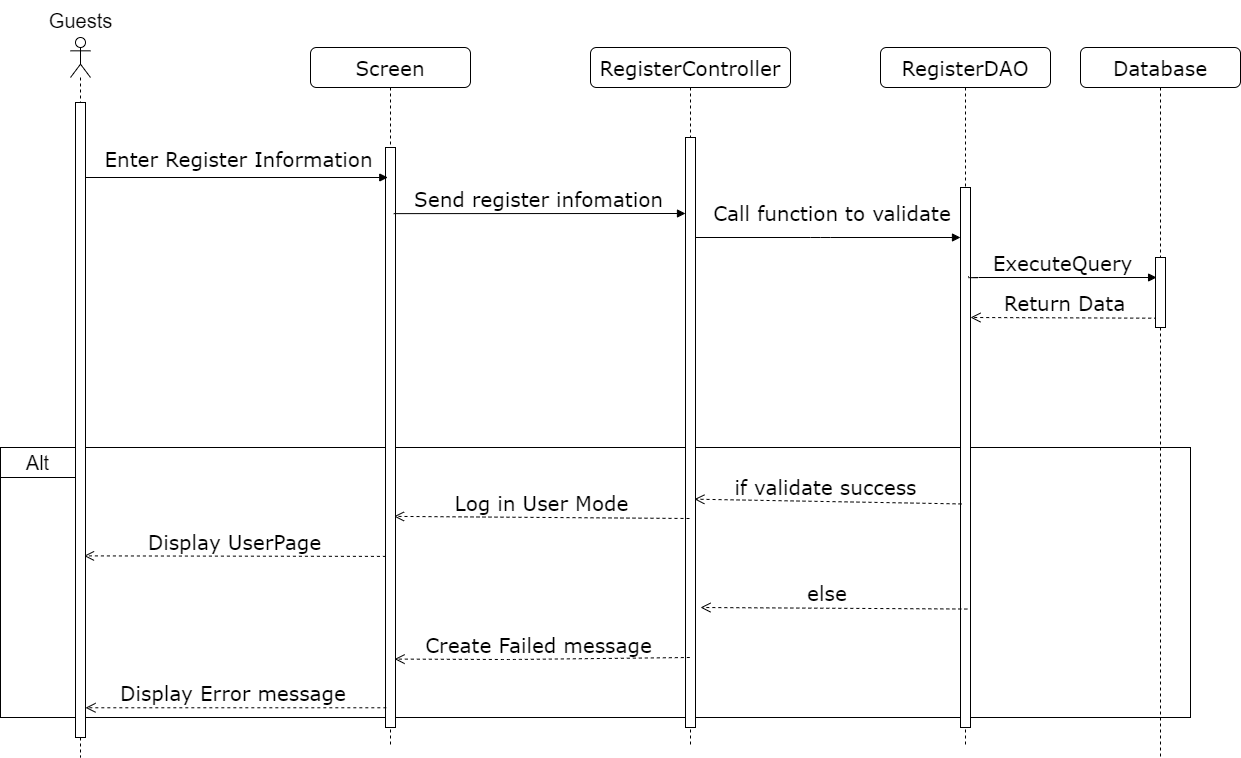

The diagram above was exported from draw.io. Its source (the exported page's mxGraphModel, read from the mxfile embedded in the PNG):
<mxGraphModel dx="2534" dy="699" grid="1" gridSize="10" guides="1" tooltips="1" connect="1" arrows="1" fold="1" page="1" pageScale="1" pageWidth="1100" pageHeight="850" background="none" math="0" shadow="0">
  <root>
    <mxCell id="0" />
    <mxCell id="1" parent="0" />
    <mxCell id="_xT-qRgu9dvWFgxGTndH-15" value="" style="rounded=0;whiteSpace=wrap;html=1;fontSize=20;" parent="1" vertex="1">
      <mxGeometry x="-120" y="480" width="1190" height="270" as="geometry" />
    </mxCell>
    <mxCell id="7baba1c4bc27f4b0-2" value="Screen" style="shape=umlLifeline;perimeter=lifelinePerimeter;whiteSpace=wrap;html=1;container=1;collapsible=0;recursiveResize=0;outlineConnect=0;rounded=1;shadow=0;comic=0;labelBackgroundColor=none;strokeWidth=1;fontFamily=Verdana;fontSize=20;align=center;" parent="1" vertex="1">
      <mxGeometry x="190" y="80" width="160" height="700" as="geometry" />
    </mxCell>
    <mxCell id="7baba1c4bc27f4b0-10" value="" style="html=1;points=[];perimeter=orthogonalPerimeter;rounded=0;shadow=0;comic=0;labelBackgroundColor=none;strokeWidth=1;fontFamily=Verdana;fontSize=20;align=center;" parent="7baba1c4bc27f4b0-2" vertex="1">
      <mxGeometry x="75" y="100" width="10" height="580" as="geometry" />
    </mxCell>
    <mxCell id="7baba1c4bc27f4b0-3" value="RegisterController" style="shape=umlLifeline;perimeter=lifelinePerimeter;whiteSpace=wrap;html=1;container=1;collapsible=0;recursiveResize=0;outlineConnect=0;rounded=1;shadow=0;comic=0;labelBackgroundColor=none;strokeWidth=1;fontFamily=Verdana;fontSize=20;align=center;" parent="1" vertex="1">
      <mxGeometry x="470" y="80" width="200" height="700" as="geometry" />
    </mxCell>
    <mxCell id="7baba1c4bc27f4b0-13" value="" style="html=1;points=[];perimeter=orthogonalPerimeter;rounded=0;shadow=0;comic=0;labelBackgroundColor=none;strokeWidth=1;fontFamily=Verdana;fontSize=20;align=center;" parent="7baba1c4bc27f4b0-3" vertex="1">
      <mxGeometry x="95" y="90" width="10" height="590" as="geometry" />
    </mxCell>
    <mxCell id="7baba1c4bc27f4b0-4" value="RegisterDAO" style="shape=umlLifeline;perimeter=lifelinePerimeter;whiteSpace=wrap;html=1;container=1;collapsible=0;recursiveResize=0;outlineConnect=0;rounded=1;shadow=0;comic=0;labelBackgroundColor=none;strokeWidth=1;fontFamily=Verdana;fontSize=20;align=center;" parent="1" vertex="1">
      <mxGeometry x="760" y="80" width="170" height="700" as="geometry" />
    </mxCell>
    <mxCell id="7baba1c4bc27f4b0-16" value="" style="html=1;points=[];perimeter=orthogonalPerimeter;rounded=0;shadow=0;comic=0;labelBackgroundColor=none;strokeWidth=1;fontFamily=Verdana;fontSize=20;align=center;" parent="7baba1c4bc27f4b0-4" vertex="1">
      <mxGeometry x="80" y="140" width="10" height="540" as="geometry" />
    </mxCell>
    <mxCell id="_xT-qRgu9dvWFgxGTndH-4" value="Return Data" style="html=1;verticalAlign=bottom;endArrow=open;dashed=1;endSize=8;labelBackgroundColor=none;fontFamily=Verdana;fontSize=20;exitX=0.171;exitY=0.867;exitDx=0;exitDy=0;exitPerimeter=0;" parent="7baba1c4bc27f4b0-4" source="7baba1c4bc27f4b0-19" edge="1">
      <mxGeometry relative="1" as="geometry">
        <mxPoint x="90" y="270" as="targetPoint" />
        <mxPoint x="230" y="270" as="sourcePoint" />
      </mxGeometry>
    </mxCell>
    <mxCell id="7baba1c4bc27f4b0-5" value="Database" style="shape=umlLifeline;perimeter=lifelinePerimeter;whiteSpace=wrap;html=1;container=1;collapsible=0;recursiveResize=0;outlineConnect=0;rounded=1;shadow=0;comic=0;labelBackgroundColor=none;strokeWidth=1;fontFamily=Verdana;fontSize=20;align=center;" parent="1" vertex="1">
      <mxGeometry x="960" y="80" width="160" height="710" as="geometry" />
    </mxCell>
    <mxCell id="7baba1c4bc27f4b0-19" value="" style="html=1;points=[];perimeter=orthogonalPerimeter;rounded=0;shadow=0;comic=0;labelBackgroundColor=none;strokeWidth=1;fontFamily=Verdana;fontSize=20;align=center;" parent="7baba1c4bc27f4b0-5" vertex="1">
      <mxGeometry x="75" y="210" width="10" height="70" as="geometry" />
    </mxCell>
    <mxCell id="7baba1c4bc27f4b0-17" value="Call function to validate&amp;nbsp;" style="html=1;verticalAlign=bottom;endArrow=block;labelBackgroundColor=none;fontFamily=Verdana;fontSize=20;edgeStyle=elbowEdgeStyle;elbow=horizontal;" parent="1" source="7baba1c4bc27f4b0-13" target="7baba1c4bc27f4b0-16" edge="1">
      <mxGeometry x="0.0566" y="10" relative="1" as="geometry">
        <mxPoint x="575" y="220" as="sourcePoint" />
        <Array as="points">
          <mxPoint x="700" y="270" />
          <mxPoint x="525" y="220" />
        </Array>
        <mxPoint as="offset" />
      </mxGeometry>
    </mxCell>
    <mxCell id="7baba1c4bc27f4b0-11" value="&lt;p style=&quot;line-height: 120%; font-size: 20px;&quot;&gt;Enter Register Information&lt;br style=&quot;font-size: 20px;&quot;&gt;&lt;br style=&quot;font-size: 20px;&quot;&gt;&lt;/p&gt;" style="html=1;verticalAlign=bottom;endArrow=block;labelBackgroundColor=none;fontFamily=Verdana;fontSize=20;edgeStyle=elbowEdgeStyle;elbow=vertical;labelPosition=center;verticalLabelPosition=top;align=center;entryX=0.229;entryY=0.051;entryDx=0;entryDy=0;entryPerimeter=0;" parent="1" source="7baba1c4bc27f4b0-9" target="7baba1c4bc27f4b0-10" edge="1">
      <mxGeometry x="0.0077" y="-40" relative="1" as="geometry">
        <mxPoint x="-30" y="210" as="sourcePoint" />
        <mxPoint x="260" y="210" as="targetPoint" />
        <Array as="points">
          <mxPoint x="62" y="210" />
        </Array>
        <mxPoint as="offset" />
      </mxGeometry>
    </mxCell>
    <mxCell id="_xT-qRgu9dvWFgxGTndH-16" value="Alt" style="rounded=0;whiteSpace=wrap;html=1;fontSize=20;" parent="1" vertex="1">
      <mxGeometry x="-120" y="480" width="75" height="30" as="geometry" />
    </mxCell>
    <mxCell id="_xT-qRgu9dvWFgxGTndH-5" value="if validate success" style="html=1;verticalAlign=bottom;endArrow=open;dashed=1;endSize=8;labelBackgroundColor=none;fontFamily=Verdana;fontSize=20;entryX=0.888;entryY=0.613;entryDx=0;entryDy=0;entryPerimeter=0;exitX=0.1;exitY=0.586;exitDx=0;exitDy=0;exitPerimeter=0;" parent="1" source="7baba1c4bc27f4b0-16" target="7baba1c4bc27f4b0-13" edge="1">
      <mxGeometry x="0.0183" relative="1" as="geometry">
        <mxPoint x="640" y="530" as="targetPoint" />
        <mxPoint x="825" y="530" as="sourcePoint" />
        <Array as="points" />
        <mxPoint as="offset" />
      </mxGeometry>
    </mxCell>
    <mxCell id="_xT-qRgu9dvWFgxGTndH-6" value="Log in User Mode" style="html=1;verticalAlign=bottom;endArrow=open;dashed=1;endSize=8;labelBackgroundColor=none;fontFamily=Verdana;fontSize=20;entryX=0.85;entryY=0.636;entryDx=0;entryDy=0;entryPerimeter=0;" parent="1" target="7baba1c4bc27f4b0-10" edge="1">
      <mxGeometry x="-0.0015" relative="1" as="geometry">
        <mxPoint x="335" y="551" as="targetPoint" />
        <mxPoint x="569" y="551" as="sourcePoint" />
        <mxPoint as="offset" />
      </mxGeometry>
    </mxCell>
    <mxCell id="_xT-qRgu9dvWFgxGTndH-7" value="Display UserPage" style="html=1;verticalAlign=bottom;endArrow=open;dashed=1;endSize=8;exitX=0.042;exitY=0.705;labelBackgroundColor=none;fontFamily=Verdana;fontSize=20;exitDx=0;exitDy=0;exitPerimeter=0;entryX=0.85;entryY=0.714;entryDx=0;entryDy=0;entryPerimeter=0;" parent="1" source="7baba1c4bc27f4b0-10" target="7baba1c4bc27f4b0-9" edge="1">
      <mxGeometry relative="1" as="geometry">
        <mxPoint x="142.5" y="590" as="targetPoint" />
        <mxPoint x="290" y="590" as="sourcePoint" />
      </mxGeometry>
    </mxCell>
    <mxCell id="_xT-qRgu9dvWFgxGTndH-24" value="Create Failed message" style="html=1;verticalAlign=bottom;endArrow=open;dashed=1;endSize=8;labelBackgroundColor=none;fontFamily=Verdana;fontSize=20;entryX=0.907;entryY=0.932;entryDx=0;entryDy=0;entryPerimeter=0;exitX=-0.067;exitY=0.922;exitDx=0;exitDy=0;exitPerimeter=0;" parent="1" edge="1">
      <mxGeometry x="0.0231" relative="1" as="geometry">
        <mxPoint x="274.07000000000016" y="691.5799999999999" as="targetPoint" />
        <mxPoint x="569.3299999999999" y="690" as="sourcePoint" />
        <Array as="points">
          <mxPoint x="390" y="692.02" />
        </Array>
        <mxPoint as="offset" />
      </mxGeometry>
    </mxCell>
    <mxCell id="_xT-qRgu9dvWFgxGTndH-25" value="Display Error message&amp;nbsp;" style="html=1;verticalAlign=bottom;endArrow=open;dashed=1;endSize=8;labelBackgroundColor=none;fontFamily=Verdana;fontSize=20;exitX=0.082;exitY=0.966;exitDx=0;exitDy=0;exitPerimeter=0;" parent="1" source="7baba1c4bc27f4b0-10" target="7baba1c4bc27f4b0-9" edge="1">
      <mxGeometry relative="1" as="geometry">
        <mxPoint x="-30" y="740" as="targetPoint" />
        <mxPoint x="310" y="741" as="sourcePoint" />
      </mxGeometry>
    </mxCell>
    <mxCell id="7baba1c4bc27f4b0-14" value="Send register infomation" style="html=1;verticalAlign=bottom;endArrow=block;labelBackgroundColor=none;fontFamily=Verdana;fontSize=20;edgeStyle=elbowEdgeStyle;elbow=vertical;exitX=0.82;exitY=0.114;exitDx=0;exitDy=0;exitPerimeter=0;" parent="1" source="7baba1c4bc27f4b0-10" target="7baba1c4bc27f4b0-13" edge="1">
      <mxGeometry x="-0.0082" relative="1" as="geometry">
        <mxPoint x="245" y="249.5" as="sourcePoint" />
        <mxPoint x="390" y="250" as="targetPoint" />
        <Array as="points" />
        <mxPoint as="offset" />
      </mxGeometry>
    </mxCell>
    <mxCell id="_xT-qRgu9dvWFgxGTndH-23" value="else&amp;nbsp;" style="html=1;verticalAlign=bottom;endArrow=open;dashed=1;endSize=8;exitX=0.183;exitY=0.901;labelBackgroundColor=none;fontFamily=Verdana;fontSize=20;exitDx=0;exitDy=0;exitPerimeter=0;" parent="1" edge="1">
      <mxGeometry x="0.0256" y="-1" relative="1" as="geometry">
        <mxPoint x="580" y="640" as="targetPoint" />
        <mxPoint x="846.8299999999999" y="641.54" as="sourcePoint" />
        <Array as="points" />
        <mxPoint as="offset" />
      </mxGeometry>
    </mxCell>
    <mxCell id="_xT-qRgu9dvWFgxGTndH-2" value="ExecuteQuery" style="html=1;verticalAlign=bottom;endArrow=block;labelBackgroundColor=none;fontFamily=Verdana;fontSize=20;edgeStyle=elbowEdgeStyle;elbow=vertical;exitX=0.8;exitY=0.164;exitDx=0;exitDy=0;exitPerimeter=0;entryX=0.109;entryY=0.277;entryDx=0;entryDy=0;entryPerimeter=0;" parent="1" source="7baba1c4bc27f4b0-16" target="7baba1c4bc27f4b0-19" edge="1">
      <mxGeometry relative="1" as="geometry">
        <mxPoint x="850" y="310" as="sourcePoint" />
        <Array as="points">
          <mxPoint x="935" y="310" />
          <mxPoint x="880" y="250" />
        </Array>
        <mxPoint x="1030" y="310" as="targetPoint" />
      </mxGeometry>
    </mxCell>
    <mxCell id="rIqmhhlc--Ir9jWnEo9O-1" value="" style="shape=umlLifeline;perimeter=lifelinePerimeter;whiteSpace=wrap;html=1;container=1;dropTarget=0;collapsible=0;recursiveResize=0;outlineConnect=0;portConstraint=eastwest;newEdgeStyle={&quot;edgeStyle&quot;:&quot;elbowEdgeStyle&quot;,&quot;elbow&quot;:&quot;vertical&quot;,&quot;curved&quot;:0,&quot;rounded&quot;:0};participant=umlActor;" parent="1" vertex="1">
      <mxGeometry x="-50" y="70" width="20" height="720" as="geometry" />
    </mxCell>
    <mxCell id="7baba1c4bc27f4b0-9" value="" style="html=1;points=[];perimeter=orthogonalPerimeter;rounded=0;shadow=0;comic=0;labelBackgroundColor=none;strokeWidth=1;fontFamily=Verdana;fontSize=20;align=center;" parent="1" vertex="1">
      <mxGeometry x="-45" y="135" width="10" height="635" as="geometry" />
    </mxCell>
    <mxCell id="1VLfHfOrEBAj86tOfBDZ-1" value="&lt;font style=&quot;font-size: 20px;&quot;&gt;Guests&lt;/font&gt;" style="text;html=1;align=center;verticalAlign=middle;resizable=0;points=[];autosize=1;strokeColor=none;fillColor=none;" parent="1" vertex="1">
      <mxGeometry x="-85" y="33" width="90" height="40" as="geometry" />
    </mxCell>
  </root>
</mxGraphModel>